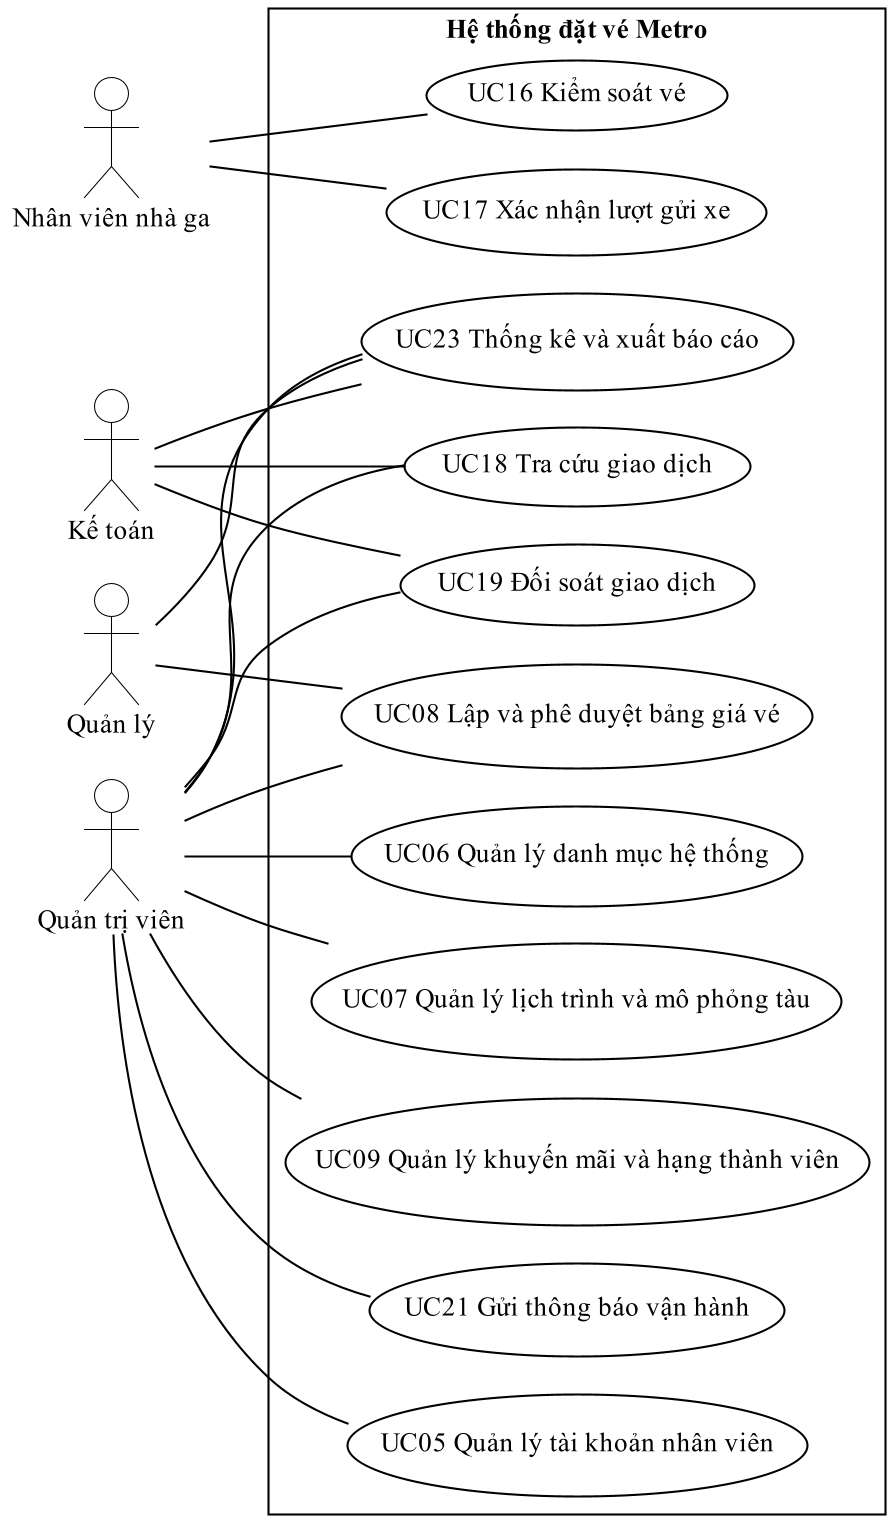

The diagram above was rendered by PlantUML. Its source (embedded in the PNG):
@startuml
!pragma layout smetana
skinparam dpi 200
skinparam defaultFontName "Times New Roman"
skinparam defaultFontSize 13
skinparam shadowing false
skinparam monochrome true
skinparam backgroundColor white
skinparam RoundCorner 8
skinparam ArrowColor black
skinparam ArrowThickness 1
skinparam state {
  BackgroundColor white
  BorderColor black
  BorderThickness 1
  StartColor black
  EndColor black
}
skinparam activity {
  BackgroundColor white
  BorderColor black
  BorderThickness 1
  DiamondBackgroundColor white
  DiamondBorderColor black
  StartColor black
  EndColor black
}
skinparam swimlane {
  BorderColor black
  BorderThickness 1
  TitleFontSize 13
}
skinparam usecase {
  BackgroundColor white
  BorderColor black
  BorderThickness 1
}
skinparam actor {
  BackgroundColor white
  BorderColor black
}
skinparam rectangle {
  BackgroundColor white
  BorderColor black
  BorderThickness 1
  RoundCorner 0
}
skinparam class {
  BackgroundColor white
  HeaderBackgroundColor white
  BorderColor black
  BorderThickness 1
}
skinparam classAttributeIconSize 0
left to right direction
actor "Nhân viên nhà ga" as S
actor "Kế toán" as K
actor "Quản lý" as L
actor "Quản trị viên" as A
rectangle "Hệ thống đặt vé Metro" {
  usecase "UC16 Kiểm soát vé" as UC16
  usecase "UC17 Xác nhận lượt gửi xe" as UC17
  usecase "UC18 Tra cứu giao dịch" as UC18
  usecase "UC19 Đối soát giao dịch" as UC19
  usecase "UC23 Thống kê và xuất báo cáo" as UC23
  usecase "UC08 Lập và phê duyệt bảng giá vé" as UC08
  usecase "UC05 Quản lý tài khoản nhân viên" as UC05
  usecase "UC06 Quản lý danh mục hệ thống" as UC06
  usecase "UC07 Quản lý lịch trình và mô phỏng tàu" as UC07
  usecase "UC09 Quản lý khuyến mãi và hạng thành viên" as UC09
  usecase "UC21 Gửi thông báo vận hành" as UC21
}
S -- UC16
S -- UC17
K -- UC18
K -- UC19
K -- UC23
L -- UC23
L -- UC08
A -- UC18
A -- UC19
A -- UC23
A -- UC08
A -- UC05
A -- UC06
A -- UC07
A -- UC09
A -- UC21
@enduml